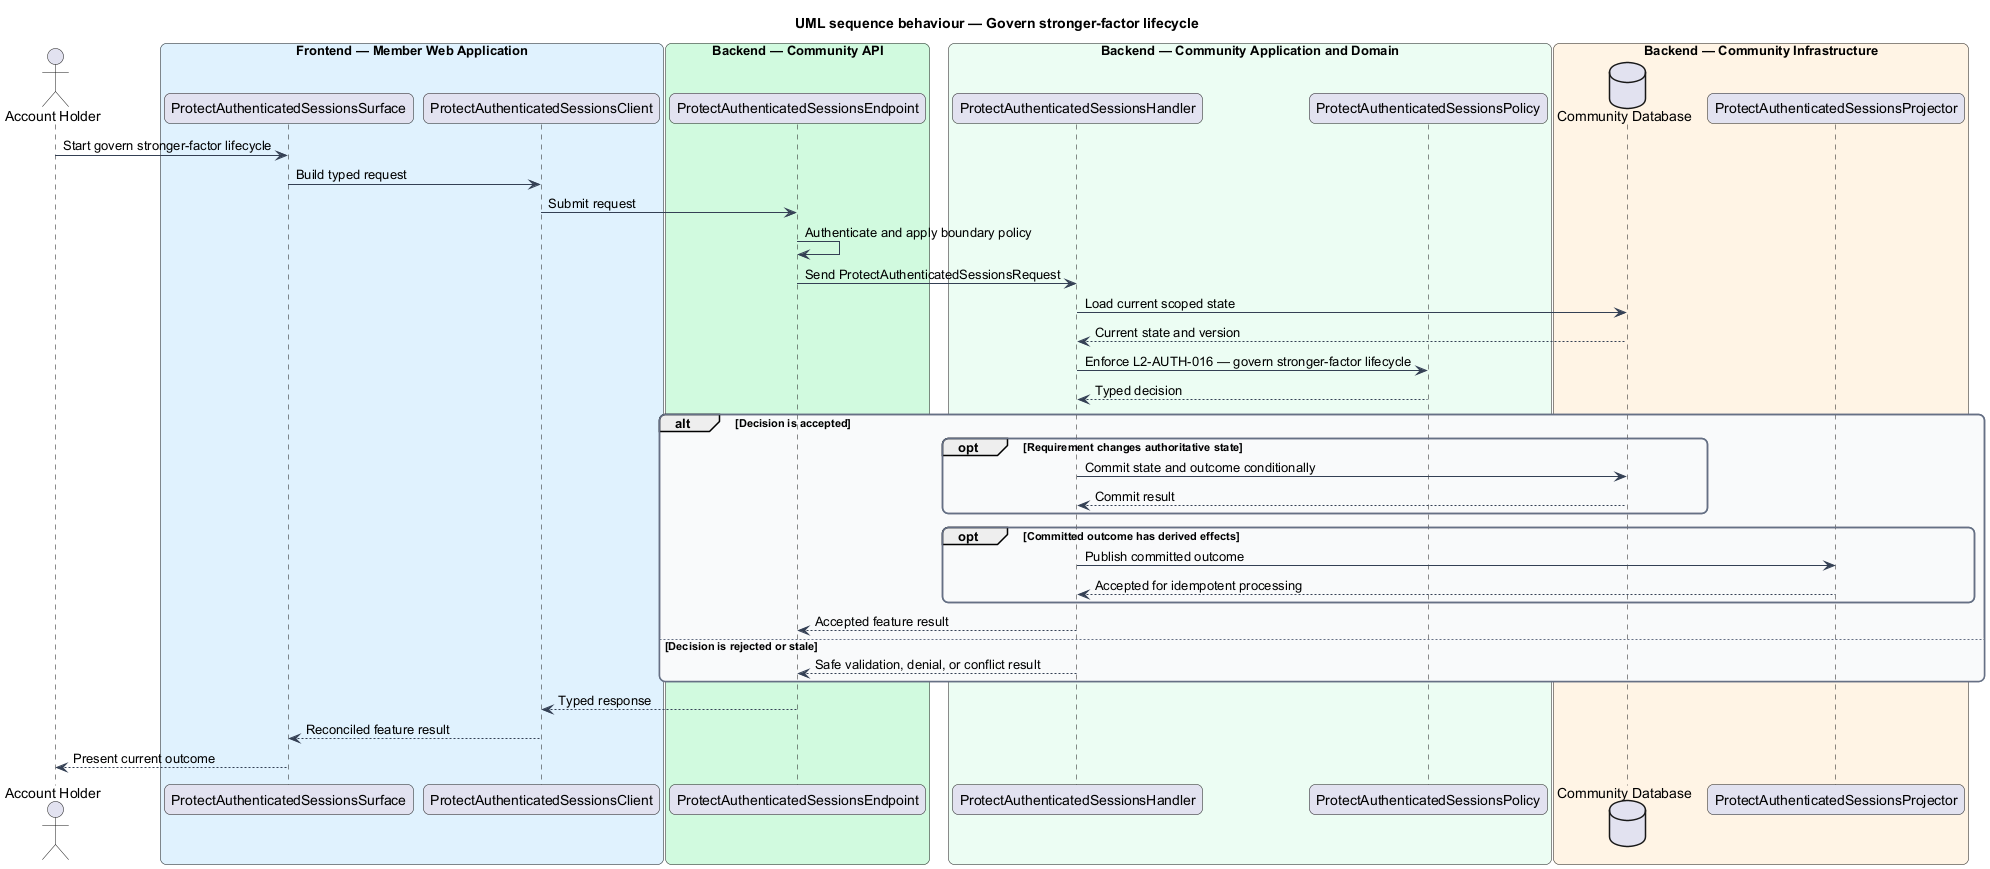

The diagram above was rendered by PlantUML. Its source (embedded in the PNG):
@startuml
title UML sequence behaviour — Govern stronger-factor lifecycle
skinparam backgroundColor #FFFFFF
skinparam shadowing false
skinparam roundcorner 12
skinparam defaultFontName Arial
skinparam ArrowColor #344054
skinparam rectangle {
  BorderColor #344054
  FontColor #101828
}
skinparam package {
  BorderColor #667085
  FontColor #101828
  BackgroundColor #F9FAFB
}
actor "Account Holder" as actor
box "Frontend — Member Web Application" #E0F2FE
  participant "ProtectAuthenticatedSessionsSurface" as surface
  participant "ProtectAuthenticatedSessionsClient" as client
end box
box "Backend — Community API" #D1FADF
  participant "ProtectAuthenticatedSessionsEndpoint" as endpoint
end box
box "Backend — Community Application and Domain" #ECFDF3
  participant "ProtectAuthenticatedSessionsHandler" as handler
  participant "ProtectAuthenticatedSessionsPolicy" as policy
end box
box "Backend — Community Infrastructure" #FFF4E5
  database "Community Database" as store
  participant "ProtectAuthenticatedSessionsProjector" as projector
end box

actor -> surface : Start govern stronger-factor lifecycle
surface -> client : Build typed request
client -> endpoint : Submit request
endpoint -> endpoint : Authenticate and apply boundary policy
endpoint -> handler : Send ProtectAuthenticatedSessionsRequest
handler -> store : Load current scoped state
store --> handler : Current state and version
handler -> policy : Enforce L2-AUTH-016 — govern stronger-factor lifecycle
policy --> handler : Typed decision
alt Decision is accepted
  opt Requirement changes authoritative state
    handler -> store : Commit state and outcome conditionally
    store --> handler : Commit result
  end
  opt Committed outcome has derived effects
    handler -> projector : Publish committed outcome
    projector --> handler : Accepted for idempotent processing
  end
  handler --> endpoint : Accepted feature result
else Decision is rejected or stale
  handler --> endpoint : Safe validation, denial, or conflict result
end
endpoint --> client : Typed response
client --> surface : Reconciled feature result
surface --> actor : Present current outcome
@enduml